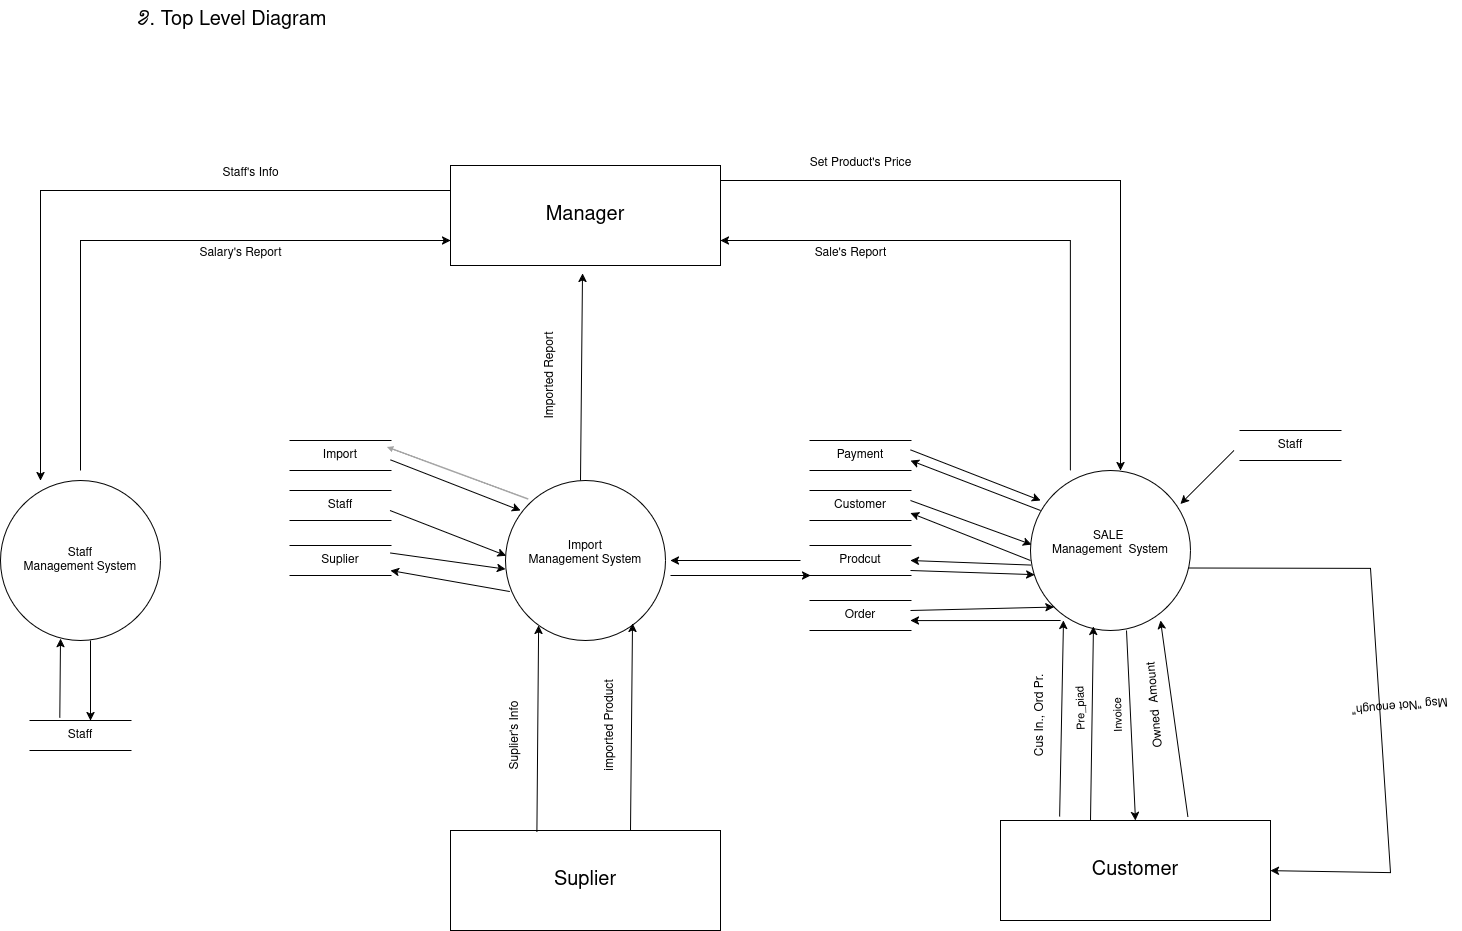

The diagram above was exported from draw.io. Its source (the exported page's mxGraphModel, read from the mxfile embedded in the PNG):
<mxGraphModel dx="1730" dy="466" grid="1" gridSize="10" guides="1" tooltips="1" connect="1" arrows="1" fold="1" page="1" pageScale="1" pageWidth="850" pageHeight="1100" math="0" shadow="0">
  <root>
    <mxCell id="0" />
    <mxCell id="1" parent="0" />
    <mxCell id="YY_XWR3Gf9DKqIitaSfU-1" value="&lt;font style=&quot;font-size: 20px;&quot;&gt;ខ. Top Level Diagram&lt;/font&gt;" style="text;html=1;align=center;verticalAlign=middle;resizable=0;points=[];autosize=1;strokeColor=none;fillColor=none;" parent="1" vertex="1">
      <mxGeometry x="-160" y="160" width="220" height="40" as="geometry" />
    </mxCell>
    <mxCell id="YY_XWR3Gf9DKqIitaSfU-2" value="&lt;font style=&quot;font-size: 20px;&quot;&gt;Manager&lt;/font&gt;" style="html=1;dashed=0;whiteSpace=wrap;" parent="1" vertex="1">
      <mxGeometry x="170" y="325" width="270" height="100" as="geometry" />
    </mxCell>
    <mxCell id="YY_XWR3Gf9DKqIitaSfU-3" value="Import&lt;div&gt;Management System&lt;/div&gt;&lt;div&gt;&lt;br&gt;&lt;/div&gt;" style="shape=ellipse;html=1;dashed=0;whiteSpace=wrap;aspect=fixed;perimeter=ellipsePerimeter;" parent="1" vertex="1">
      <mxGeometry x="225" y="640" width="160" height="160" as="geometry" />
    </mxCell>
    <mxCell id="YY_XWR3Gf9DKqIitaSfU-4" value="Staff&lt;div&gt;Management System&lt;/div&gt;" style="shape=ellipse;html=1;dashed=0;whiteSpace=wrap;aspect=fixed;perimeter=ellipsePerimeter;" parent="1" vertex="1">
      <mxGeometry x="-280" y="640" width="160" height="160" as="geometry" />
    </mxCell>
    <mxCell id="YY_XWR3Gf9DKqIitaSfU-5" value="SALE&amp;nbsp;&lt;div&gt;Management&amp;nbsp; System&lt;div&gt;&lt;br&gt;&lt;/div&gt;&lt;/div&gt;" style="shape=ellipse;html=1;dashed=0;whiteSpace=wrap;aspect=fixed;perimeter=ellipsePerimeter;" parent="1" vertex="1">
      <mxGeometry x="750" y="630" width="160" height="160" as="geometry" />
    </mxCell>
    <mxCell id="YY_XWR3Gf9DKqIitaSfU-6" value="&lt;div&gt;&lt;span style=&quot;font-size: 20px;&quot;&gt;Suplier&lt;/span&gt;&lt;/div&gt;" style="html=1;dashed=0;whiteSpace=wrap;" parent="1" vertex="1">
      <mxGeometry x="170" y="990" width="270" height="100" as="geometry" />
    </mxCell>
    <mxCell id="YY_XWR3Gf9DKqIitaSfU-7" value="&lt;span style=&quot;font-size: 20px;&quot;&gt;Customer&lt;/span&gt;" style="html=1;dashed=0;whiteSpace=wrap;" parent="1" vertex="1">
      <mxGeometry x="720" y="980" width="270" height="100" as="geometry" />
    </mxCell>
    <mxCell id="YY_XWR3Gf9DKqIitaSfU-8" value="Staff" style="html=1;dashed=0;whiteSpace=wrap;shape=partialRectangle;right=0;left=0;" parent="1" vertex="1">
      <mxGeometry x="-250" y="880" width="100" height="30" as="geometry" />
    </mxCell>
    <mxCell id="YY_XWR3Gf9DKqIitaSfU-9" value="Import" style="html=1;dashed=0;whiteSpace=wrap;shape=partialRectangle;right=0;left=0;" parent="1" vertex="1">
      <mxGeometry x="10" y="600" width="100" height="30" as="geometry" />
    </mxCell>
    <mxCell id="YY_XWR3Gf9DKqIitaSfU-10" value="Staff" style="html=1;dashed=0;whiteSpace=wrap;shape=partialRectangle;right=0;left=0;" parent="1" vertex="1">
      <mxGeometry x="10" y="650" width="100" height="30" as="geometry" />
    </mxCell>
    <mxCell id="YY_XWR3Gf9DKqIitaSfU-11" value="Suplier" style="html=1;dashed=0;whiteSpace=wrap;shape=partialRectangle;right=0;left=0;" parent="1" vertex="1">
      <mxGeometry x="10" y="705" width="100" height="30" as="geometry" />
    </mxCell>
    <mxCell id="YY_XWR3Gf9DKqIitaSfU-12" value="Payment" style="html=1;dashed=0;whiteSpace=wrap;shape=partialRectangle;right=0;left=0;" parent="1" vertex="1">
      <mxGeometry x="530" y="600" width="100" height="30" as="geometry" />
    </mxCell>
    <mxCell id="YY_XWR3Gf9DKqIitaSfU-13" value="Customer" style="html=1;dashed=0;whiteSpace=wrap;shape=partialRectangle;right=0;left=0;" parent="1" vertex="1">
      <mxGeometry x="530" y="650" width="100" height="30" as="geometry" />
    </mxCell>
    <mxCell id="YY_XWR3Gf9DKqIitaSfU-14" value="Prodcut" style="html=1;dashed=0;whiteSpace=wrap;shape=partialRectangle;right=0;left=0;" parent="1" vertex="1">
      <mxGeometry x="530" y="705" width="100" height="30" as="geometry" />
    </mxCell>
    <mxCell id="YY_XWR3Gf9DKqIitaSfU-15" value="Order" style="html=1;dashed=0;whiteSpace=wrap;shape=partialRectangle;right=0;left=0;" parent="1" vertex="1">
      <mxGeometry x="530" y="760" width="100" height="30" as="geometry" />
    </mxCell>
    <mxCell id="YY_XWR3Gf9DKqIitaSfU-16" value="Staff" style="html=1;dashed=0;whiteSpace=wrap;shape=partialRectangle;right=0;left=0;" parent="1" vertex="1">
      <mxGeometry x="960" y="590" width="100" height="30" as="geometry" />
    </mxCell>
    <mxCell id="YY_XWR3Gf9DKqIitaSfU-17" value="" style="shape=image;verticalLabelPosition=bottom;labelBackgroundColor=default;verticalAlign=top;aspect=fixed;imageAspect=0;image=data:image/png,(base64 omitted: 1176 chars);rotation=0;" parent="1" vertex="1">
      <mxGeometry x="100" y="600" width="148.98" height="60" as="geometry" />
    </mxCell>
    <mxCell id="YY_XWR3Gf9DKqIitaSfU-18" value="" style="endArrow=classic;html=1;rounded=0;entryX=0.094;entryY=0.188;entryDx=0;entryDy=0;entryPerimeter=0;" parent="1" target="YY_XWR3Gf9DKqIitaSfU-3" edge="1">
      <mxGeometry width="50" height="50" relative="1" as="geometry">
        <mxPoint x="110" y="619.36" as="sourcePoint" />
        <mxPoint x="218.20000000000027" y="649.9999999999999" as="targetPoint" />
      </mxGeometry>
    </mxCell>
    <mxCell id="YY_XWR3Gf9DKqIitaSfU-19" value="" style="endArrow=classic;html=1;rounded=0;entryX=0.007;entryY=0.463;entryDx=0;entryDy=0;entryPerimeter=0;" parent="1" target="YY_XWR3Gf9DKqIitaSfU-5" edge="1">
      <mxGeometry width="50" height="50" relative="1" as="geometry">
        <mxPoint x="630" y="660" as="sourcePoint" />
        <mxPoint x="755.6399999999999" y="708.6800000000002" as="targetPoint" />
      </mxGeometry>
    </mxCell>
    <mxCell id="YY_XWR3Gf9DKqIitaSfU-20" value="" style="endArrow=classic;html=1;rounded=0;entryX=0.004;entryY=0.47;entryDx=0;entryDy=0;entryPerimeter=0;" parent="1" target="YY_XWR3Gf9DKqIitaSfU-3" edge="1">
      <mxGeometry width="50" height="50" relative="1" as="geometry">
        <mxPoint x="109.49" y="670" as="sourcePoint" />
        <mxPoint x="239.49" y="720.64" as="targetPoint" />
      </mxGeometry>
    </mxCell>
    <mxCell id="YY_XWR3Gf9DKqIitaSfU-21" value="" style="endArrow=classic;html=1;rounded=0;entryX=0;entryY=0.554;entryDx=0;entryDy=0;entryPerimeter=0;exitX=1;exitY=0.25;exitDx=0;exitDy=0;" parent="1" source="YY_XWR3Gf9DKqIitaSfU-11" target="YY_XWR3Gf9DKqIitaSfU-3" edge="1">
      <mxGeometry width="50" height="50" relative="1" as="geometry">
        <mxPoint x="100" y="711.36" as="sourcePoint" />
        <mxPoint x="226" y="760" as="targetPoint" />
      </mxGeometry>
    </mxCell>
    <mxCell id="YY_XWR3Gf9DKqIitaSfU-22" value="" style="endArrow=classic;html=1;rounded=0;entryX=0.024;entryY=0.619;entryDx=0;entryDy=0;entryPerimeter=0;exitX=0.027;exitY=0.694;exitDx=0;exitDy=0;exitPerimeter=0;" parent="1" source="YY_XWR3Gf9DKqIitaSfU-3" edge="1">
      <mxGeometry width="50" height="50" relative="1" as="geometry">
        <mxPoint x="241" y="754" as="sourcePoint" />
        <mxPoint x="110" y="730" as="targetPoint" />
      </mxGeometry>
    </mxCell>
    <mxCell id="YY_XWR3Gf9DKqIitaSfU-23" value="" style="endArrow=classic;html=1;rounded=0;entryX=0.375;entryY=0.989;entryDx=0;entryDy=0;entryPerimeter=0;exitX=0.293;exitY=-0.098;exitDx=0;exitDy=0;exitPerimeter=0;" parent="1" source="YY_XWR3Gf9DKqIitaSfU-8" target="YY_XWR3Gf9DKqIitaSfU-4" edge="1">
      <mxGeometry width="50" height="50" relative="1" as="geometry">
        <mxPoint x="-220.00000000000023" y="870" as="sourcePoint" />
        <mxPoint x="-220" y="810" as="targetPoint" />
      </mxGeometry>
    </mxCell>
    <mxCell id="YY_XWR3Gf9DKqIitaSfU-24" value="" style="endArrow=classic;html=1;rounded=0;exitX=0.293;exitY=-0.098;exitDx=0;exitDy=0;exitPerimeter=0;" parent="1" edge="1">
      <mxGeometry width="50" height="50" relative="1" as="geometry">
        <mxPoint x="-190" y="800" as="sourcePoint" />
        <mxPoint x="-190" y="880" as="targetPoint" />
      </mxGeometry>
    </mxCell>
    <mxCell id="YY_XWR3Gf9DKqIitaSfU-25" value="" style="endArrow=classic;html=1;rounded=0;exitX=0.32;exitY=0.015;exitDx=0;exitDy=0;exitPerimeter=0;entryX=0.207;entryY=0.906;entryDx=0;entryDy=0;entryPerimeter=0;" parent="1" source="YY_XWR3Gf9DKqIitaSfU-6" target="YY_XWR3Gf9DKqIitaSfU-3" edge="1">
      <mxGeometry width="50" height="50" relative="1" as="geometry">
        <mxPoint x="261.84999999999945" y="988.7" as="sourcePoint" />
        <mxPoint x="260" y="801.3" as="targetPoint" />
      </mxGeometry>
    </mxCell>
    <mxCell id="YY_XWR3Gf9DKqIitaSfU-26" value="" style="endArrow=classic;html=1;rounded=0;exitX=0.32;exitY=0.015;exitDx=0;exitDy=0;exitPerimeter=0;entryX=0.207;entryY=0.906;entryDx=0;entryDy=0;entryPerimeter=0;" parent="1" edge="1">
      <mxGeometry width="50" height="50" relative="1" as="geometry">
        <mxPoint x="350" y="990" as="sourcePoint" />
        <mxPoint x="352" y="783" as="targetPoint" />
      </mxGeometry>
    </mxCell>
    <mxCell id="YY_XWR3Gf9DKqIitaSfU-27" value="Suplier's Info" style="text;html=1;align=center;verticalAlign=middle;whiteSpace=wrap;rounded=0;rotation=-90;" parent="1" vertex="1">
      <mxGeometry x="190" y="880" width="90" height="30" as="geometry" />
    </mxCell>
    <mxCell id="YY_XWR3Gf9DKqIitaSfU-28" value="imported Product" style="text;html=1;align=center;verticalAlign=middle;whiteSpace=wrap;rounded=0;rotation=-90;" parent="1" vertex="1">
      <mxGeometry x="275" y="870" width="110" height="30" as="geometry" />
    </mxCell>
    <mxCell id="YY_XWR3Gf9DKqIitaSfU-29" value="" style="endArrow=classic;html=1;rounded=0;exitX=0.32;exitY=0.015;exitDx=0;exitDy=0;exitPerimeter=0;entryX=0.207;entryY=0.906;entryDx=0;entryDy=0;entryPerimeter=0;" parent="1" edge="1">
      <mxGeometry width="50" height="50" relative="1" as="geometry">
        <mxPoint x="300" y="640" as="sourcePoint" />
        <mxPoint x="302" y="433" as="targetPoint" />
      </mxGeometry>
    </mxCell>
    <mxCell id="YY_XWR3Gf9DKqIitaSfU-30" value="Imported Report" style="text;html=1;align=center;verticalAlign=middle;whiteSpace=wrap;rounded=0;rotation=-90;" parent="1" vertex="1">
      <mxGeometry x="225" y="520" width="90" height="30" as="geometry" />
    </mxCell>
    <mxCell id="YY_XWR3Gf9DKqIitaSfU-31" value="" style="endArrow=classic;html=1;rounded=0;" parent="1" edge="1">
      <mxGeometry width="50" height="50" relative="1" as="geometry">
        <mxPoint x="520" y="720" as="sourcePoint" />
        <mxPoint x="390" y="720" as="targetPoint" />
      </mxGeometry>
    </mxCell>
    <mxCell id="YY_XWR3Gf9DKqIitaSfU-32" value="" style="endArrow=classic;html=1;rounded=0;entryX=0;entryY=1;entryDx=0;entryDy=0;" parent="1" target="YY_XWR3Gf9DKqIitaSfU-14" edge="1">
      <mxGeometry width="50" height="50" relative="1" as="geometry">
        <mxPoint x="390" y="735" as="sourcePoint" />
        <mxPoint x="401" y="721" as="targetPoint" />
      </mxGeometry>
    </mxCell>
    <mxCell id="YY_XWR3Gf9DKqIitaSfU-33" value="" style="endArrow=classic;html=1;rounded=0;entryX=0.094;entryY=0.188;entryDx=0;entryDy=0;entryPerimeter=0;" parent="1" edge="1">
      <mxGeometry width="50" height="50" relative="1" as="geometry">
        <mxPoint x="630" y="609.36" as="sourcePoint" />
        <mxPoint x="760" y="660" as="targetPoint" />
      </mxGeometry>
    </mxCell>
    <mxCell id="YY_XWR3Gf9DKqIitaSfU-34" value="" style="endArrow=classic;html=1;rounded=0;entryX=0.024;entryY=0.619;entryDx=0;entryDy=0;entryPerimeter=0;exitX=0.063;exitY=0.25;exitDx=0;exitDy=0;exitPerimeter=0;" parent="1" source="YY_XWR3Gf9DKqIitaSfU-5" edge="1">
      <mxGeometry width="50" height="50" relative="1" as="geometry">
        <mxPoint x="739" y="661" as="sourcePoint" />
        <mxPoint x="630" y="620" as="targetPoint" />
      </mxGeometry>
    </mxCell>
    <mxCell id="YY_XWR3Gf9DKqIitaSfU-35" value="" style="endArrow=classic;html=1;rounded=0;entryX=1;entryY=0.75;entryDx=0;entryDy=0;exitX=0.063;exitY=0.25;exitDx=0;exitDy=0;exitPerimeter=0;" parent="1" target="YY_XWR3Gf9DKqIitaSfU-13" edge="1">
      <mxGeometry width="50" height="50" relative="1" as="geometry">
        <mxPoint x="750" y="720" as="sourcePoint" />
        <mxPoint x="620" y="670" as="targetPoint" />
      </mxGeometry>
    </mxCell>
    <mxCell id="YY_XWR3Gf9DKqIitaSfU-36" value="" style="endArrow=classic;html=1;rounded=0;entryX=0.024;entryY=0.619;entryDx=0;entryDy=0;entryPerimeter=0;exitX=0.188;exitY=0.909;exitDx=0;exitDy=0;exitPerimeter=0;fontStyle=1" parent="1" edge="1">
      <mxGeometry width="50" height="50" relative="1" as="geometry">
        <mxPoint x="780.0799999999999" y="780.0000000000002" as="sourcePoint" />
        <mxPoint x="630" y="780.0799999999999" as="targetPoint" />
      </mxGeometry>
    </mxCell>
    <mxCell id="YY_XWR3Gf9DKqIitaSfU-37" value="" style="endArrow=classic;html=1;rounded=0;entryX=0.024;entryY=0.619;entryDx=0;entryDy=0;entryPerimeter=0;exitX=0.002;exitY=0.591;exitDx=0;exitDy=0;exitPerimeter=0;" parent="1" source="YY_XWR3Gf9DKqIitaSfU-5" edge="1">
      <mxGeometry width="50" height="50" relative="1" as="geometry">
        <mxPoint x="760" y="770" as="sourcePoint" />
        <mxPoint x="630" y="720" as="targetPoint" />
      </mxGeometry>
    </mxCell>
    <mxCell id="YY_XWR3Gf9DKqIitaSfU-38" value="" style="endArrow=classic;html=1;rounded=0;entryX=0.027;entryY=0.651;entryDx=0;entryDy=0;entryPerimeter=0;" parent="1" target="YY_XWR3Gf9DKqIitaSfU-5" edge="1">
      <mxGeometry width="50" height="50" relative="1" as="geometry">
        <mxPoint x="630" y="730" as="sourcePoint" />
        <mxPoint x="751" y="774" as="targetPoint" />
      </mxGeometry>
    </mxCell>
    <mxCell id="YY_XWR3Gf9DKqIitaSfU-39" value="" style="endArrow=classic;html=1;rounded=0;entryX=0;entryY=1;entryDx=0;entryDy=0;" parent="1" target="YY_XWR3Gf9DKqIitaSfU-5" edge="1">
      <mxGeometry width="50" height="50" relative="1" as="geometry">
        <mxPoint x="630" y="770" as="sourcePoint" />
        <mxPoint x="754" y="774" as="targetPoint" />
      </mxGeometry>
    </mxCell>
    <mxCell id="YY_XWR3Gf9DKqIitaSfU-40" value="" style="endArrow=classic;html=1;rounded=0;" parent="1" edge="1">
      <mxGeometry width="50" height="50" relative="1" as="geometry">
        <mxPoint x="-240" y="350" as="sourcePoint" />
        <mxPoint x="-240" y="640" as="targetPoint" />
        <Array as="points">
          <mxPoint x="170" y="350" />
          <mxPoint x="-240" y="350" />
        </Array>
      </mxGeometry>
    </mxCell>
    <mxCell id="YY_XWR3Gf9DKqIitaSfU-41" value="" style="endArrow=classic;html=1;rounded=0;" parent="1" edge="1">
      <mxGeometry width="50" height="50" relative="1" as="geometry">
        <mxPoint x="953.43" y="610" as="sourcePoint" />
        <mxPoint x="899.998542494936" y="663.4314575050639" as="targetPoint" />
      </mxGeometry>
    </mxCell>
    <mxCell id="YY_XWR3Gf9DKqIitaSfU-42" value="" style="endArrow=classic;html=1;rounded=0;entryX=0;entryY=0.75;entryDx=0;entryDy=0;" parent="1" target="YY_XWR3Gf9DKqIitaSfU-2" edge="1">
      <mxGeometry width="50" height="50" relative="1" as="geometry">
        <mxPoint x="-200" y="630" as="sourcePoint" />
        <mxPoint x="150" y="400" as="targetPoint" />
        <Array as="points">
          <mxPoint x="-200" y="400" />
        </Array>
      </mxGeometry>
    </mxCell>
    <mxCell id="YY_XWR3Gf9DKqIitaSfU-43" value="" style="endArrow=classic;html=1;rounded=0;entryX=1;entryY=0.75;entryDx=0;entryDy=0;" parent="1" target="YY_XWR3Gf9DKqIitaSfU-2" edge="1">
      <mxGeometry width="50" height="50" relative="1" as="geometry">
        <mxPoint x="790" y="630" as="sourcePoint" />
        <mxPoint x="1160" y="400" as="targetPoint" />
        <Array as="points">
          <mxPoint x="790" y="400" />
        </Array>
      </mxGeometry>
    </mxCell>
    <mxCell id="YY_XWR3Gf9DKqIitaSfU-44" value="" style="endArrow=classic;html=1;rounded=0;" parent="1" edge="1">
      <mxGeometry width="50" height="50" relative="1" as="geometry">
        <mxPoint x="840" y="340" as="sourcePoint" />
        <mxPoint x="840" y="630" as="targetPoint" />
        <Array as="points">
          <mxPoint x="440" y="340" />
          <mxPoint x="840" y="340" />
        </Array>
      </mxGeometry>
    </mxCell>
    <mxCell id="YY_XWR3Gf9DKqIitaSfU-45" value="" style="endArrow=classic;html=1;rounded=0;entryX=0.631;entryY=1.008;entryDx=0;entryDy=0;entryPerimeter=0;fontStyle=1;exitX=0.694;exitY=-0.037;exitDx=0;exitDy=0;exitPerimeter=0;" parent="1" source="YY_XWR3Gf9DKqIitaSfU-7" edge="1">
      <mxGeometry width="50" height="50" relative="1" as="geometry">
        <mxPoint x="910" y="970" as="sourcePoint" />
        <mxPoint x="879.9999999999995" y="780" as="targetPoint" />
      </mxGeometry>
    </mxCell>
    <mxCell id="YY_XWR3Gf9DKqIitaSfU-46" value="" style="endArrow=classic;html=1;rounded=0;entryX=0.5;entryY=0;entryDx=0;entryDy=0;" parent="1" target="YY_XWR3Gf9DKqIitaSfU-7" edge="1">
      <mxGeometry width="50" height="50" relative="1" as="geometry">
        <mxPoint x="846" y="790" as="sourcePoint" />
        <mxPoint x="860" y="970" as="targetPoint" />
      </mxGeometry>
    </mxCell>
    <mxCell id="rs_CFY3-zqZupF4UwYoz-1" value="" style="endArrow=classic;html=1;rounded=0;entryX=0.331;entryY=0.975;entryDx=0;entryDy=0;entryPerimeter=0;fontStyle=1;" parent="1" edge="1">
      <mxGeometry width="50" height="50" relative="1" as="geometry">
        <mxPoint x="810" y="980" as="sourcePoint" />
        <mxPoint x="812.96" y="786" as="targetPoint" />
      </mxGeometry>
    </mxCell>
    <mxCell id="rs_CFY3-zqZupF4UwYoz-4" value="Pre_piad" style="edgeLabel;html=1;align=center;verticalAlign=middle;resizable=0;points=[];rotation=-92;" parent="rs_CFY3-zqZupF4UwYoz-1" connectable="0" vertex="1">
      <mxGeometry x="-0.6955" y="3" relative="1" as="geometry">
        <mxPoint x="-7" y="-81" as="offset" />
      </mxGeometry>
    </mxCell>
    <mxCell id="rs_CFY3-zqZupF4UwYoz-2" value="" style="endArrow=classic;html=1;rounded=0;entryX=0.331;entryY=0.975;entryDx=0;entryDy=0;entryPerimeter=0;fontStyle=1;exitX=0.219;exitY=-0.04;exitDx=0;exitDy=0;exitPerimeter=0;" parent="1" source="YY_XWR3Gf9DKqIitaSfU-7" edge="1">
      <mxGeometry width="50" height="50" relative="1" as="geometry">
        <mxPoint x="780" y="974" as="sourcePoint" />
        <mxPoint x="783" y="780" as="targetPoint" />
      </mxGeometry>
    </mxCell>
    <mxCell id="rs_CFY3-zqZupF4UwYoz-3" value="Cus In., Ord Pr." style="text;html=1;align=center;verticalAlign=middle;whiteSpace=wrap;rounded=0;rotation=-90;" parent="1" vertex="1">
      <mxGeometry x="710" y="860" width="100" height="30" as="geometry" />
    </mxCell>
    <mxCell id="rs_CFY3-zqZupF4UwYoz-5" value="Invoice" style="edgeLabel;html=1;align=center;verticalAlign=middle;resizable=0;points=[];rotation=-92;" parent="1" connectable="0" vertex="1">
      <mxGeometry x="810.4484928523771" y="879.5826507605523" as="geometry">
        <mxPoint x="3.0552768971088633" y="27.12315031632559" as="offset" />
      </mxGeometry>
    </mxCell>
    <mxCell id="rs_CFY3-zqZupF4UwYoz-6" value="Owned&amp;nbsp; Amount" style="text;html=1;align=center;verticalAlign=middle;resizable=0;points=[];autosize=1;strokeColor=none;fillColor=none;rotation=-95;" parent="1" vertex="1">
      <mxGeometry x="820" y="850" width="110" height="30" as="geometry" />
    </mxCell>
    <mxCell id="rs_CFY3-zqZupF4UwYoz-8" value="" style="endArrow=classic;html=1;rounded=0;exitX=0.983;exitY=0.66;exitDx=0;exitDy=0;exitPerimeter=0;entryX=1;entryY=0.5;entryDx=0;entryDy=0;" parent="1" target="YY_XWR3Gf9DKqIitaSfU-7" edge="1">
      <mxGeometry width="50" height="50" relative="1" as="geometry">
        <mxPoint x="907.2799999999997" y="727.3799999999999" as="sourcePoint" />
        <mxPoint x="1090" y="1031.78" as="targetPoint" />
        <Array as="points">
          <mxPoint x="1090" y="727.78" />
          <mxPoint x="1110" y="1032" />
          <mxPoint x="990" y="1030" />
        </Array>
      </mxGeometry>
    </mxCell>
    <mxCell id="rs_CFY3-zqZupF4UwYoz-9" value="Msg &quot;Not enough&quot;" style="text;html=1;align=center;verticalAlign=middle;resizable=0;points=[];autosize=1;strokeColor=none;fillColor=none;rotation=175;" parent="1" vertex="1">
      <mxGeometry x="1060" y="850" width="120" height="30" as="geometry" />
    </mxCell>
    <mxCell id="rs_CFY3-zqZupF4UwYoz-10" value="Staff's Info" style="text;html=1;align=center;verticalAlign=middle;resizable=0;points=[];autosize=1;strokeColor=none;fillColor=none;" parent="1" vertex="1">
      <mxGeometry x="-70" y="318" width="80" height="30" as="geometry" />
    </mxCell>
    <mxCell id="rs_CFY3-zqZupF4UwYoz-11" value="Salary's Report" style="text;html=1;align=center;verticalAlign=middle;resizable=0;points=[];autosize=1;strokeColor=none;fillColor=none;" parent="1" vertex="1">
      <mxGeometry x="-95" y="398" width="110" height="30" as="geometry" />
    </mxCell>
    <mxCell id="rs_CFY3-zqZupF4UwYoz-12" value="Set Product's Price" style="text;html=1;align=center;verticalAlign=middle;resizable=0;points=[];autosize=1;strokeColor=none;fillColor=none;" parent="1" vertex="1">
      <mxGeometry x="515" y="308" width="130" height="30" as="geometry" />
    </mxCell>
    <mxCell id="rs_CFY3-zqZupF4UwYoz-13" value="Sale's Report" style="text;html=1;align=center;verticalAlign=middle;resizable=0;points=[];autosize=1;strokeColor=none;fillColor=none;" parent="1" vertex="1">
      <mxGeometry x="520" y="398" width="100" height="30" as="geometry" />
    </mxCell>
  </root>
</mxGraphModel>